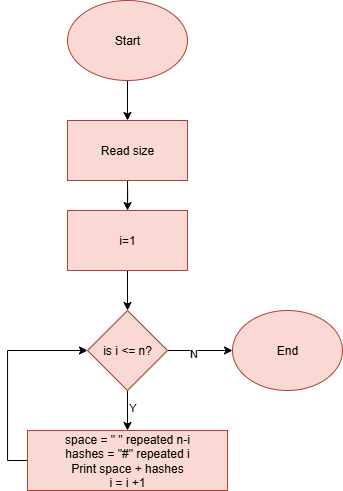

The diagram above was exported from draw.io. Its source (the exported page's mxGraphModel, read from the mxfile embedded in the PNG):
<mxGraphModel dx="385" dy="492" grid="1" gridSize="10" guides="1" tooltips="1" connect="1" arrows="1" fold="1" page="1" pageScale="1" pageWidth="850" pageHeight="1100" math="0" shadow="0">
  <root>
    <mxCell id="0" />
    <mxCell id="1" parent="0" />
    <mxCell id="aNbdrNa9m-PZkHX4I0tM-187" style="edgeStyle=orthogonalEdgeStyle;rounded=0;orthogonalLoop=1;jettySize=auto;html=1;entryX=1;entryY=0.5;entryDx=0;entryDy=0;" parent="1" edge="1">
      <mxGeometry relative="1" as="geometry">
        <mxPoint x="800" y="55" as="targetPoint" />
        <Array as="points">
          <mxPoint x="820" y="170" />
          <mxPoint x="820" y="55" />
        </Array>
      </mxGeometry>
    </mxCell>
    <mxCell id="aNbdrNa9m-PZkHX4I0tM-188" value="N" style="edgeLabel;html=1;align=center;verticalAlign=middle;resizable=0;points=[];" parent="aNbdrNa9m-PZkHX4I0tM-187" vertex="1" connectable="0">
      <mxGeometry x="0.1086" y="-2" relative="1" as="geometry">
        <mxPoint as="offset" />
      </mxGeometry>
    </mxCell>
    <mxCell id="_v1rZsCVAStrKWDW217i-111" value="" style="edgeStyle=orthogonalEdgeStyle;rounded=0;orthogonalLoop=1;jettySize=auto;html=1;" edge="1" parent="1" source="5Eu3LpcCMoDBaUACPWpI-1" target="_v1rZsCVAStrKWDW217i-110">
      <mxGeometry relative="1" as="geometry" />
    </mxCell>
    <mxCell id="5Eu3LpcCMoDBaUACPWpI-1" value="Start" style="ellipse;whiteSpace=wrap;html=1;fillColor=#fad9d5;strokeColor=#ae4132;" parent="1" vertex="1">
      <mxGeometry x="260" y="30" width="120" height="80" as="geometry" />
    </mxCell>
    <mxCell id="_v1rZsCVAStrKWDW217i-113" value="" style="edgeStyle=orthogonalEdgeStyle;rounded=0;orthogonalLoop=1;jettySize=auto;html=1;" edge="1" parent="1" source="_v1rZsCVAStrKWDW217i-110" target="_v1rZsCVAStrKWDW217i-112">
      <mxGeometry relative="1" as="geometry" />
    </mxCell>
    <mxCell id="_v1rZsCVAStrKWDW217i-110" value="Read size" style="whiteSpace=wrap;html=1;fillColor=#fad9d5;strokeColor=#ae4132;" vertex="1" parent="1">
      <mxGeometry x="260" y="150" width="120" height="60" as="geometry" />
    </mxCell>
    <mxCell id="_v1rZsCVAStrKWDW217i-115" value="" style="edgeStyle=orthogonalEdgeStyle;rounded=0;orthogonalLoop=1;jettySize=auto;html=1;" edge="1" parent="1" source="_v1rZsCVAStrKWDW217i-112" target="_v1rZsCVAStrKWDW217i-114">
      <mxGeometry relative="1" as="geometry" />
    </mxCell>
    <mxCell id="_v1rZsCVAStrKWDW217i-112" value="i=1" style="whiteSpace=wrap;html=1;fillColor=#fad9d5;strokeColor=#ae4132;" vertex="1" parent="1">
      <mxGeometry x="260" y="240" width="120" height="60" as="geometry" />
    </mxCell>
    <mxCell id="_v1rZsCVAStrKWDW217i-117" value="" style="edgeStyle=orthogonalEdgeStyle;rounded=0;orthogonalLoop=1;jettySize=auto;html=1;" edge="1" parent="1" source="_v1rZsCVAStrKWDW217i-114" target="_v1rZsCVAStrKWDW217i-116">
      <mxGeometry relative="1" as="geometry" />
    </mxCell>
    <mxCell id="_v1rZsCVAStrKWDW217i-120" value="Y" style="edgeLabel;html=1;align=center;verticalAlign=middle;resizable=0;points=[];" vertex="1" connectable="0" parent="_v1rZsCVAStrKWDW217i-117">
      <mxGeometry x="-0.1714" y="5" relative="1" as="geometry">
        <mxPoint as="offset" />
      </mxGeometry>
    </mxCell>
    <mxCell id="_v1rZsCVAStrKWDW217i-122" value="" style="edgeStyle=orthogonalEdgeStyle;rounded=0;orthogonalLoop=1;jettySize=auto;html=1;" edge="1" parent="1" source="_v1rZsCVAStrKWDW217i-114" target="_v1rZsCVAStrKWDW217i-121">
      <mxGeometry relative="1" as="geometry" />
    </mxCell>
    <mxCell id="_v1rZsCVAStrKWDW217i-123" value="N" style="edgeLabel;html=1;align=center;verticalAlign=middle;resizable=0;points=[];" vertex="1" connectable="0" parent="_v1rZsCVAStrKWDW217i-122">
      <mxGeometry x="-0.2161" y="-3" relative="1" as="geometry">
        <mxPoint as="offset" />
      </mxGeometry>
    </mxCell>
    <mxCell id="_v1rZsCVAStrKWDW217i-114" value="is i &amp;lt;= n?" style="rhombus;whiteSpace=wrap;html=1;fillColor=#fad9d5;strokeColor=#ae4132;" vertex="1" parent="1">
      <mxGeometry x="280" y="340" width="80" height="80" as="geometry" />
    </mxCell>
    <mxCell id="_v1rZsCVAStrKWDW217i-119" style="edgeStyle=orthogonalEdgeStyle;rounded=0;orthogonalLoop=1;jettySize=auto;html=1;entryX=0;entryY=0.5;entryDx=0;entryDy=0;" edge="1" parent="1" source="_v1rZsCVAStrKWDW217i-116" target="_v1rZsCVAStrKWDW217i-114">
      <mxGeometry relative="1" as="geometry">
        <Array as="points">
          <mxPoint x="200" y="490" />
          <mxPoint x="200" y="380" />
        </Array>
      </mxGeometry>
    </mxCell>
    <mxCell id="_v1rZsCVAStrKWDW217i-116" value="space = &quot; &quot; repeated n-i&lt;div&gt;hashes = &quot;#&quot; repeated i&lt;/div&gt;&lt;div&gt;Print space + hashes&lt;/div&gt;&lt;div&gt;i = i +1&lt;/div&gt;" style="whiteSpace=wrap;html=1;fillColor=#fad9d5;strokeColor=#ae4132;" vertex="1" parent="1">
      <mxGeometry x="220" y="460" width="200" height="60" as="geometry" />
    </mxCell>
    <mxCell id="_v1rZsCVAStrKWDW217i-121" value="End" style="ellipse;whiteSpace=wrap;html=1;fillColor=#fad9d5;strokeColor=#ae4132;" vertex="1" parent="1">
      <mxGeometry x="425" y="340" width="110" height="80" as="geometry" />
    </mxCell>
  </root>
</mxGraphModel>